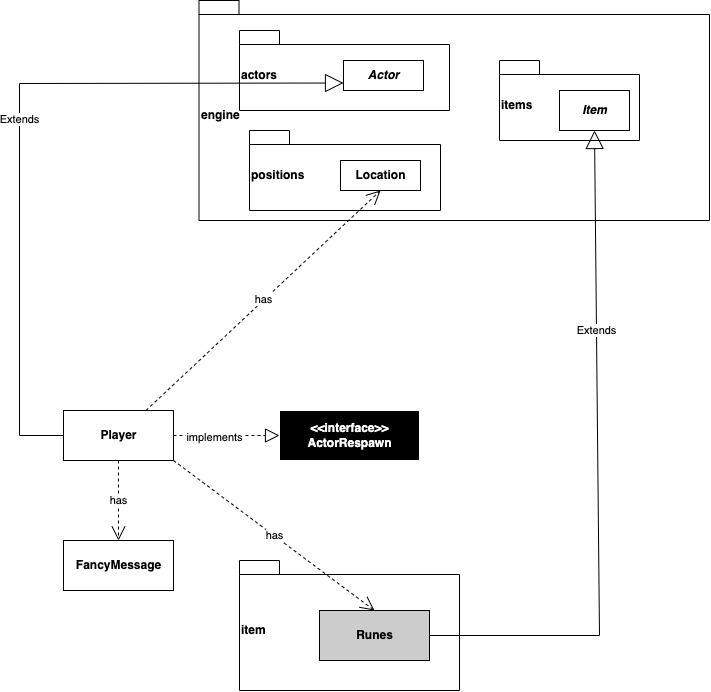

The diagram above was exported from draw.io. Its source (the exported page's mxGraphModel, read from the mxfile embedded in the PNG):
<mxGraphModel dx="1935" dy="1140" grid="1" gridSize="10" guides="1" tooltips="1" connect="1" arrows="1" fold="1" page="1" pageScale="1" pageWidth="827" pageHeight="1169" math="0" shadow="0">
  <root>
    <mxCell id="0" />
    <mxCell id="1" parent="0" />
    <mxCell id="xqXFD5ikgQIy76t7AViI-2" value="engine" style="shape=folder;fontStyle=1;spacingTop=10;tabWidth=40;tabHeight=14;tabPosition=left;html=1;align=left;" parent="1" vertex="1">
      <mxGeometry x="248.5" y="240" width="510.5" height="220" as="geometry" />
    </mxCell>
    <mxCell id="xqXFD5ikgQIy76t7AViI-4" value="&lt;b&gt;Player&lt;/b&gt;" style="html=1;fillColor=#FFFFFF;strokeColor=#000000;" parent="1" vertex="1">
      <mxGeometry x="113" y="650" width="110" height="50" as="geometry" />
    </mxCell>
    <mxCell id="xqXFD5ikgQIy76t7AViI-5" value="actors" style="shape=folder;fontStyle=1;spacingTop=10;tabWidth=40;tabHeight=14;tabPosition=left;html=1;align=left;" parent="1" vertex="1">
      <mxGeometry x="289" y="270" width="210" height="80" as="geometry" />
    </mxCell>
    <mxCell id="xqXFD5ikgQIy76t7AViI-6" value="&lt;b&gt;&lt;i&gt;Actor&lt;/i&gt;&lt;/b&gt;" style="html=1;" parent="1" vertex="1">
      <mxGeometry x="393" y="300" width="80" height="30" as="geometry" />
    </mxCell>
    <mxCell id="xqXFD5ikgQIy76t7AViI-40" value="&lt;b&gt;&lt;font color=&quot;#ffffff&quot;&gt;&amp;lt;&amp;lt;interface&amp;gt;&amp;gt;&lt;br&gt;&lt;/font&gt;&lt;/b&gt;&lt;b&gt;&lt;font color=&quot;#ffffff&quot;&gt;ActorRespawn&lt;/font&gt;&lt;br&gt;&lt;/b&gt;" style="html=1;fillColor=#000000;strokeColor=#FFFFFF;" parent="1" vertex="1">
      <mxGeometry x="329" y="650" width="140" height="50" as="geometry" />
    </mxCell>
    <mxCell id="xqXFD5ikgQIy76t7AViI-35" value="" style="endArrow=block;dashed=1;endFill=0;endSize=12;html=1;rounded=0;entryX=0;entryY=0.5;entryDx=0;entryDy=0;exitX=1;exitY=0.5;exitDx=0;exitDy=0;" parent="1" source="xqXFD5ikgQIy76t7AViI-4" target="xqXFD5ikgQIy76t7AViI-40" edge="1">
      <mxGeometry width="160" relative="1" as="geometry">
        <mxPoint x="579" y="755.5" as="sourcePoint" />
        <mxPoint x="463" y="1305.0000000000002" as="targetPoint" />
        <Array as="points" />
      </mxGeometry>
    </mxCell>
    <mxCell id="xqXFD5ikgQIy76t7AViI-36" value="implements" style="edgeLabel;html=1;align=center;verticalAlign=middle;resizable=0;points=[];" parent="xqXFD5ikgQIy76t7AViI-35" vertex="1" connectable="0">
      <mxGeometry x="-0.3518" y="3" relative="1" as="geometry">
        <mxPoint x="6" y="4" as="offset" />
      </mxGeometry>
    </mxCell>
    <mxCell id="xqXFD5ikgQIy76t7AViI-43" value="positions" style="shape=folder;fontStyle=1;spacingTop=10;tabWidth=40;tabHeight=14;tabPosition=left;html=1;align=left;" parent="1" vertex="1">
      <mxGeometry x="299" y="370" width="191" height="80" as="geometry" />
    </mxCell>
    <mxCell id="xqXFD5ikgQIy76t7AViI-44" value="&lt;b&gt;Location&lt;/b&gt;" style="html=1;" parent="1" vertex="1">
      <mxGeometry x="390" y="400" width="80" height="30" as="geometry" />
    </mxCell>
    <mxCell id="xqXFD5ikgQIy76t7AViI-45" value="has" style="endArrow=open;endSize=12;dashed=1;html=1;rounded=0;exitX=0.75;exitY=0;exitDx=0;exitDy=0;entryX=0.5;entryY=1;entryDx=0;entryDy=0;" parent="1" source="xqXFD5ikgQIy76t7AViI-4" target="xqXFD5ikgQIy76t7AViI-44" edge="1">
      <mxGeometry width="160" relative="1" as="geometry">
        <mxPoint x="213" y="672.5" as="sourcePoint" />
        <mxPoint x="532" y="645" as="targetPoint" />
        <Array as="points" />
      </mxGeometry>
    </mxCell>
    <mxCell id="xqXFD5ikgQIy76t7AViI-9" value="Extends" style="endArrow=block;endSize=16;endFill=0;html=1;rounded=0;exitX=0;exitY=0.5;exitDx=0;exitDy=0;entryX=0;entryY=0.75;entryDx=0;entryDy=0;" parent="1" source="xqXFD5ikgQIy76t7AViI-4" target="xqXFD5ikgQIy76t7AViI-6" edge="1">
      <mxGeometry width="160" relative="1" as="geometry">
        <mxPoint x="631" y="875" as="sourcePoint" />
        <mxPoint x="946" y="1344.9999999999998" as="targetPoint" />
        <Array as="points">
          <mxPoint x="69" y="675" />
          <mxPoint x="69" y="323" />
        </Array>
      </mxGeometry>
    </mxCell>
    <mxCell id="I5kUVwbbgaRYCpBLF24y-3" value="item" style="shape=folder;fontStyle=1;spacingTop=10;tabWidth=40;tabHeight=14;tabPosition=left;html=1;align=left;" vertex="1" parent="1">
      <mxGeometry x="289" y="800" width="220" height="130" as="geometry" />
    </mxCell>
    <mxCell id="I5kUVwbbgaRYCpBLF24y-6" value="&lt;b&gt;Runes&lt;/b&gt;" style="html=1;fillColor=#CCCCCC;" vertex="1" parent="1">
      <mxGeometry x="369" y="850" width="110" height="50" as="geometry" />
    </mxCell>
    <mxCell id="I5kUVwbbgaRYCpBLF24y-7" value="&lt;b&gt;FancyMessage&lt;/b&gt;" style="html=1;fillColor=#FFFFFF;strokeColor=#000000;" vertex="1" parent="1">
      <mxGeometry x="113" y="780" width="110" height="50" as="geometry" />
    </mxCell>
    <mxCell id="I5kUVwbbgaRYCpBLF24y-8" value="has" style="endArrow=open;endSize=12;dashed=1;html=1;rounded=0;exitX=0.5;exitY=1;exitDx=0;exitDy=0;entryX=0.5;entryY=0;entryDx=0;entryDy=0;" edge="1" parent="1" source="xqXFD5ikgQIy76t7AViI-4" target="I5kUVwbbgaRYCpBLF24y-7">
      <mxGeometry width="160" relative="1" as="geometry">
        <mxPoint x="205.5" y="660" as="sourcePoint" />
        <mxPoint x="440" y="440" as="targetPoint" />
        <Array as="points" />
      </mxGeometry>
    </mxCell>
    <mxCell id="I5kUVwbbgaRYCpBLF24y-9" value="items" style="shape=folder;fontStyle=1;spacingTop=10;tabWidth=40;tabHeight=14;tabPosition=left;html=1;align=left;" vertex="1" parent="1">
      <mxGeometry x="549" y="300" width="140" height="80" as="geometry" />
    </mxCell>
    <mxCell id="I5kUVwbbgaRYCpBLF24y-10" value="&lt;b&gt;&lt;i&gt;Item&lt;/i&gt;&lt;/b&gt;" style="html=1;" vertex="1" parent="1">
      <mxGeometry x="609" y="330" width="70" height="40" as="geometry" />
    </mxCell>
    <mxCell id="I5kUVwbbgaRYCpBLF24y-11" value="Extends" style="endArrow=block;endSize=16;endFill=0;html=1;rounded=0;entryX=0.5;entryY=1;entryDx=0;entryDy=0;exitX=1;exitY=0.5;exitDx=0;exitDy=0;" edge="1" parent="1" source="I5kUVwbbgaRYCpBLF24y-6" target="I5kUVwbbgaRYCpBLF24y-10">
      <mxGeometry x="0.4066" width="160" relative="1" as="geometry">
        <mxPoint x="699" y="865" as="sourcePoint" />
        <mxPoint x="372" y="300" as="targetPoint" />
        <Array as="points">
          <mxPoint x="649" y="875" />
        </Array>
        <mxPoint as="offset" />
      </mxGeometry>
    </mxCell>
    <mxCell id="I5kUVwbbgaRYCpBLF24y-12" value="has" style="endArrow=open;endSize=12;dashed=1;html=1;rounded=0;exitX=1;exitY=1;exitDx=0;exitDy=0;entryX=0.5;entryY=0;entryDx=0;entryDy=0;" edge="1" parent="1" source="xqXFD5ikgQIy76t7AViI-4" target="I5kUVwbbgaRYCpBLF24y-6">
      <mxGeometry width="160" relative="1" as="geometry">
        <mxPoint x="205.5" y="660" as="sourcePoint" />
        <mxPoint x="440" y="440" as="targetPoint" />
        <Array as="points" />
      </mxGeometry>
    </mxCell>
  </root>
</mxGraphModel>